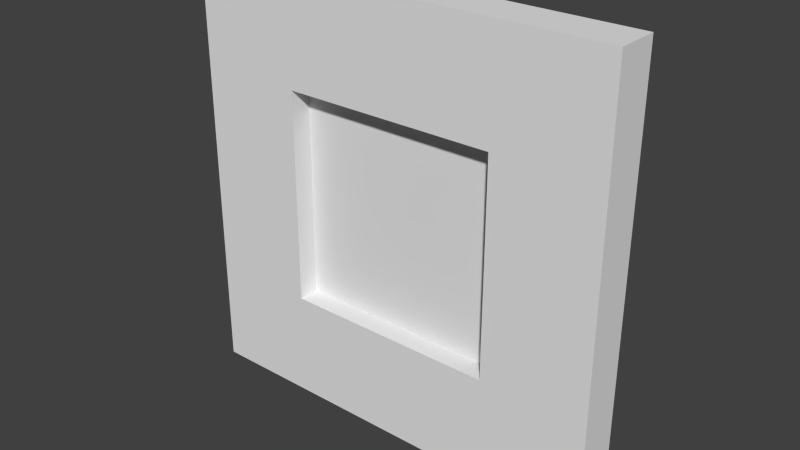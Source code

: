 # Source: window_thin_centered.blend  (saved by Blender 2.75.0; exported with 4.5.12 LTS)
import bpy
from mathutils import Matrix  # noqa: F401  (used for matrix-valued properties, if any)

bpy.ops.wm.read_factory_settings(use_empty=True)
scene = bpy.context.scene
scene.name = 'Scene'

# ---- collections
col_collection_1 = bpy.data.collections.new('Collection 1'); scene.collection.children.link(col_collection_1)

# ---- materials (node trees are filled in below, after node groups)
mat_material = bpy.data.materials.new('Material')
mat_material.alpha_threshold = 0.0
mat_material.use_transparent_shadow = False
mat_material.roughness = 0.5
mat_material.line_color = (0.0, 0.0, 0.0, 1.0)

# ---- material node trees

# ---- world
world_world = bpy.data.worlds.new('World'); scene.world = world_world
world_world.color = (0.05088, 0.05088, 0.05088)
world_world.use_sun_shadow = False
world_world.sun_shadow_jitter_overblur = 0.0
world_world.cycles.sampling_method = 'MANUAL'
world_world.cycles.sample_map_resolution = 256

# ---- meshes
me_plane = bpy.data.meshes.new('Plane')
me_plane.from_pydata([(-1.0, -1.0, 0.0), (1.0, -1.0, 0.0), (-1.0, 1.0, 0.0), (1.0, 1.0, 0.0)], [], [(0, 1, 3, 2)])
_uv = me_plane.uv_layers.new(name='UVMap')
_uv.uv.foreach_set('vector', [0.0001, 9.998e-05, 0.9999, 9.998e-05, 0.9999, 0.9999, 9.998e-05, 0.9999])
me_plane.use_remesh_preserve_volume = False
me_plane.use_remesh_preserve_attributes = False
me_plane.use_mirror_vertex_groups = False
me_plane.update()
me_cube = bpy.data.meshes.new('Cube')
me_cube.from_pydata([(1.0, -0.8, -1.0), (1.0, -1.0, -1.0), (-1.0, -1.0, -1.0), (-1.0, -0.8, -1.0), (-0.5, -0.8, -0.5), (0.5, -0.8, -0.5), (0.5, -0.8, 0.5), (1.0, -0.8, 1.0), (-1.0, -0.8, 1.0), (-0.5, -0.8, 0.5), (1.0, -1.0, 1.0), (-0.5, -1.0, -0.5), (-0.5, -1.0, 0.5), (0.5, -1.0, 0.5), (-1.0, -1.0, 1.0), (0.5, -1.0, -0.5)], [], [(0, 1, 2, 3), (0, 3, 4, 5, 6, 7), (3, 8, 7, 6, 9, 4), (0, 7, 10, 1), (2, 11, 12, 13, 10, 14), (1, 10, 13, 15, 11, 2), (2, 14, 8, 3), (7, 8, 14, 10), (12, 11, 4, 9), (13, 12, 9, 6), (11, 15, 5, 4), (6, 5, 15, 13)])
_uv = me_cube.uv_layers.new(name='UVMap')
_uv.uv.foreach_set('vector', [1.0, 3.162e-05, 1.0, 0.1, 3.162e-05, 0.1, 3.18e-05, 3.192e-05, 9.996e-05, 0.0001002, 0.9999, 9.996e-05, 0.7499, 0.25, 0.25, 0.2501, 0.2501, 0.75, 9.996e-05, 0.9999, 0.9999, 9.996e-05, 0.9999, 0.9999, 9.996e-05, 0.9999, 0.2501, 0.75, 0.75, 0.7499, 0.7499, 0.25, 0.1, 3.168e-05, 0.1, 1.0, 3.165e-05, 1.0, 3.162e-05, 3.162e-05, 9.998e-05, 0.0001, 0.2501, 0.2501, 0.2501, 0.7499, 0.75, 0.7499, 0.9999, 0.9999, 9.998e-05, 0.9999, 0.9999, 9.998e-05, 0.9999, 0.9999, 0.75, 0.7499, 0.7499, 0.25, 0.2501, 0.2501, 9.998e-05, 0.0001, 0.1, 3.162e-05, 0.1, 1.0, 3.24e-05, 1.0, 3.162e-05, 3.162e-05, 3.165e-05, 0.375, 1.0, 0.375, 1.0, 0.475, 3.225e-05, 0.475, 4.478e-05, 0.5, 4.472e-05, 4.481e-05, 0.2, 4.472e-05, 0.2, 0.5, 1.0, 0.2, 4.478e-05, 0.2, 4.472e-05, 4.496e-05, 1.0, -9.932e-10, 4.478e-05, 4.472e-05, 1.0, 4.497e-05, 1.0, 0.2807, -9.895e-10, 0.2807, 4.472e-05, 0.5, 4.484e-05, 4.472e-05, 0.2, 4.472e-05, 0.2, 0.5])
me_cube.materials.append(mat_material)
me_cube.use_remesh_preserve_volume = False
me_cube.use_remesh_preserve_attributes = False
me_cube.use_mirror_vertex_groups = False
me_cube.update()

# ---- objects
ob_plane = bpy.data.objects.new('Plane', me_plane)
ob_cube = bpy.data.objects.new('Cube', me_cube)

# ---- transforms, parenting, visibility, modifiers, constraints
ob_plane.location = (0.0, -0.9, 1.0)
ob_plane.rotation_euler = (1.571, 0.0, 0.0)
ob_plane.scale = (0.5, 0.5, 1.0)
ob_plane.lineart.crease_threshold = 0.0
ob_cube.location = (0.0, 0.0, 1.0)
ob_cube.lock_rotations_4d = False
ob_cube.empty_display_type = 'ARROWS'
ob_cube.lineart.crease_threshold = 0.0

# ---- collection membership
col_collection_1.objects.link(ob_plane)
col_collection_1.objects.link(ob_cube)

# ---- scene / render settings (as saved in the file)
scene.frame_start = 1; scene.frame_end = 250; scene.frame_set(1)
scene.render.engine = 'BLENDER_EEVEE_NEXT'
scene.render.resolution_percentage = 50
scene.render.dither_intensity = 0.0
scene.cycles.use_denoising = False
scene.cycles.samples = 10
scene.cycles.sampling_pattern = 'TABULATED_SOBOL'
scene.cycles.light_sampling_threshold = 0.0
scene.cycles.use_adaptive_sampling = False
scene.cycles.use_light_tree = False
scene.cycles.blur_glossy = 0.0
scene.cycles.pixel_filter_type = 'GAUSSIAN'
scene.cycles.sample_clamp_indirect = 0.0
scene.view_settings.view_transform = 'Standard'
bpy.context.view_layer.update()

# ---- added for rendering (the .blend has no active camera and no usable light): camera, sun
cam_auto = bpy.data.cameras.new('AutoCamera')
cam_auto.lens = 50.0
cam_auto.sensor_width = 36.0
cam_auto.clip_end = 1000.0
ob_auto_camera = bpy.data.objects.new('AutoCamera', cam_auto)
scene.collection.objects.link(ob_auto_camera)
ob_auto_camera.location = (2.62347, -4.04816, 3.09877)
ob_auto_camera.rotation_euler = (1.09748, -7.21219e-08, 0.694738)
scene.camera = ob_auto_camera
light_auto_sun = bpy.data.lights.new('AutoSun', 'SUN')
light_auto_sun.energy = 3.0
light_auto_sun.angle = 0.0523599
ob_auto_sun = bpy.data.objects.new('AutoSun', light_auto_sun)
scene.collection.objects.link(ob_auto_sun)
ob_auto_sun.rotation_euler = (0.872665, 0.174533, 0.523599)
bpy.context.view_layer.update()
